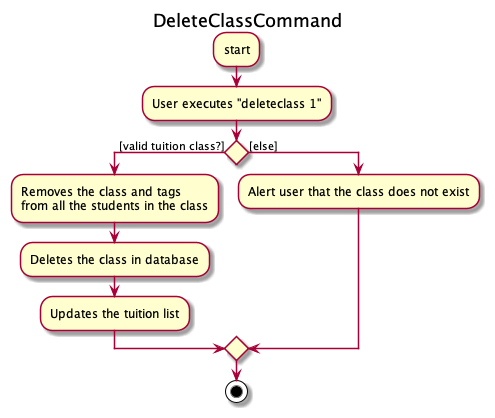

The diagram above was rendered by PlantUML. Its source (embedded in the PNG):
@startuml

title DeleteClassCommand

:start;
:User executes "deleteclass 1";

if () then ([valid tuition class?])

   :Removes the class and tags 
   from all the students in the class;
   :Deletes the class in database;
   :Updates the tuition list;

else ([else])
    :Alert user that the class does not exist;
    endif

stop
@enduml